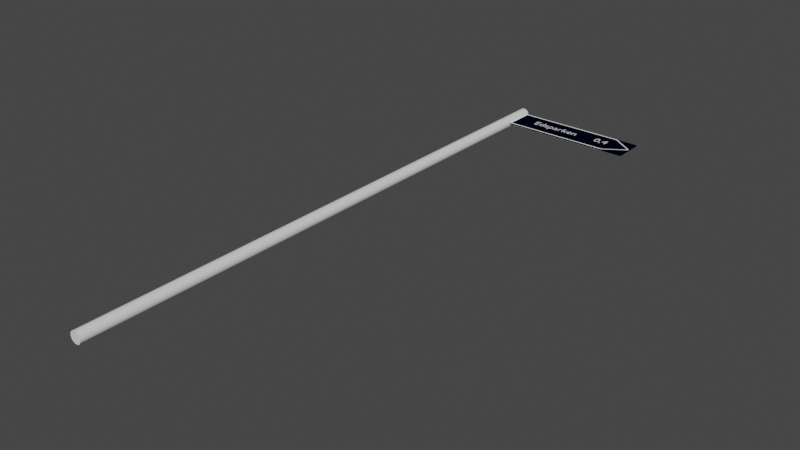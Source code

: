 # Source: sign.blend  (saved by Blender 3.3.6; exported with 4.5.12 LTS)
import bpy
from mathutils import Matrix  # noqa: F401  (used for matrix-valued properties, if any)

bpy.ops.wm.read_factory_settings(use_empty=True)
scene = bpy.context.scene
scene.name = 'Scene'

# ---- collections
col_collection = bpy.data.collections.new('Collection'); scene.collection.children.link(col_collection)

# ---- materials (node trees are filled in below, after node groups)
mat_material_001 = bpy.data.materials.new('Material.001')
mat_material_001.use_transparent_shadow = False
mat_material_001.diffuse_color = (1.0, 1.0, 1.0, 1.0)
mat_material_001.specular_intensity = 0.1891
mat_material_002 = bpy.data.materials.new('Material.002')
mat_material_002.use_transparent_shadow = False
mat_material_002.diffuse_color = (0.7613, 0.7613, 0.7613, 1.0)
mat_material_002.metallic = 0.5078
mat_material_003 = bpy.data.materials.new('Material.003')
mat_material_003.use_transparent_shadow = False
mat_material_003.diffuse_color = (0.0001211, 0.001444, 0.007628, 1.0)
mat_material_003.specular_intensity = 0.1891
mat_material_005 = bpy.data.materials.new('Material.005')
mat_material_005.use_transparent_shadow = False
mat_material_005.diffuse_color = (1.0, 1.0, 1.0, 1.0)
mat_material_005.specular_intensity = 0.1891

# ---- node groups
ng_auto_smooth = bpy.data.node_groups.new('Auto Smooth', 'GeometryNodeTree')
_s = ng_auto_smooth.interface.new_socket(name='Geometry', in_out='OUTPUT', socket_type='NodeSocketGeometry')
_s = ng_auto_smooth.interface.new_socket(name='Geometry', in_out='INPUT', socket_type='NodeSocketGeometry')
_s = ng_auto_smooth.interface.new_socket(name='Angle', in_out='INPUT', socket_type='NodeSocketFloat')
_s.subtype = 'ANGLE'
_s.min_value = 0.0
_s.max_value = 3.142
ng_auto_smooth.is_modifier = True
_N = ng_auto_smooth.nodes; _L = ng_auto_smooth.links
n0 = _N.new('NodeGroupOutput'); n0.name = 'Group Output'; n0.location = (480, -100)
n1 = _N.new('NodeGroupInput'); n1.name = 'Group Input'; n1.location = (-420, -300)
n2 = _N.new('NodeGroupInput'); n2.name = 'Group Input.001'; n2.location = (-60, -100)
n3 = _N.new('GeometryNodeSetShadeSmooth'); n3.name = 'Set Shade Smooth'; n3.location = (120, -100)
n3.domain = 'EDGE'
n4 = _N.new('GeometryNodeSetShadeSmooth'); n4.name = 'Set Shade Smooth.001'; n4.location = (300, -100)
n5 = _N.new('GeometryNodeInputMeshEdgeAngle'); n5.name = 'Edge Angle'; n5.location = (-420, -220)
n6 = _N.new('GeometryNodeInputEdgeSmooth'); n6.name = 'Is Edge Smooth'; n6.location = (-60, -160)
n7 = _N.new('GeometryNodeInputShadeSmooth'); n7.name = 'Is Face Smooth'; n7.location = (-240, -340)
n8 = _N.new('FunctionNodeBooleanMath'); n8.name = 'Boolean Math'; n8.location = (-60, -220)
n9 = _N.new('FunctionNodeCompare'); n9.name = 'Compare'; n9.location = (-240, -180)
n9.operation = 'LESS_EQUAL'
_L.new(n5.outputs[0], n9.inputs[0])
_L.new(n4.outputs[0], n0.inputs[0])
_L.new(n1.outputs[1], n9.inputs[1])
_L.new(n9.outputs[0], n8.inputs[0])
_L.new(n7.outputs[0], n8.inputs[1])
_L.new(n2.outputs[0], n3.inputs[0])
_L.new(n6.outputs[0], n3.inputs[1])
_L.new(n3.outputs[0], n4.inputs[0])
_L.new(n8.outputs[0], n3.inputs[2])
n0.is_active_output = True

# ---- material node trees

# ---- world
world_world = bpy.data.worlds.new('World'); scene.world = world_world
world_world.use_nodes = True; world_world.node_tree.nodes.clear()
_N = world_world.node_tree.nodes; _L = world_world.node_tree.links
n0 = _N.new('ShaderNodeOutputWorld'); n0.name = 'World Output'; n0.location = (300, 300)
n1 = _N.new('ShaderNodeBackground'); n1.name = 'Background'; n1.location = (10, 300)
n1.inputs[0].default_value = (0.05088, 0.05088, 0.05088, 1.0)
_L.new(n1.outputs[0], n0.inputs[0])
n0.is_active_output = True
world_world.color = (0.05088, 0.05088, 0.05088)
world_world.use_sun_shadow = False
world_world.sun_shadow_jitter_overblur = 0.0

# ---- meshes
me_plane = bpy.data.meshes.new('Plane')
me_plane.from_pydata([(-3.087, -0.9954, -0.0812), (-2.992, -0.9954, -0.0812), (-3.087, 1.005, -0.0812), (-2.992, 1.005, -0.0812), (-2.992, -0.9063, -0.0812), (2.75, -0.9954, -0.0812), (2.75, -0.9063, -0.0812), (3.934, -0.05825, -0.0812), (3.934, 0.0309, -0.0812), (2.75, 0.9049, -0.0812), (2.75, 0.9941, -0.0812), (-3.008, 0.9049, -0.0812), (-3.008, 0.9941, -0.0812)], [], [(0, 2, 3, 1), (1, 4, 6, 5), (5, 6, 8, 7), (7, 9, 10, 8), (9, 11, 12, 10)])
_uv = me_plane.uv_layers.new(name='UVMap')
_uv.uv.foreach_set('vector', [0.0, 0.0, 0.0, 1.0, 1.0, 1.0, 1.0, 0.0, 0.0, 0.0, 0.0, 0.0, 0.0, 0.0, 0.0, 0.0, 0.0, 0.0, 0.0, 0.0, 0.0, 0.0, 0.0, 0.0, 0.0, 0.0, 0.0, 0.0, 0.0, 0.0, 0.0, 0.0, 0.0, 0.0, 0.0, 0.0, 0.0, 0.0, 0.0, 0.0])
me_plane.materials.append(mat_material_001)
me_plane.update()
me_plane.normals_split_custom_set([tuple(v) for v in zip(*[iter([0.0, 0.0, -1.0, 0.0, 0.0, -1.0, 0.0, 0.0, -1.0, 0.0, 0.0, -1.0, 0.0, 0.0, -1.0, 0.0, 0.0, -1.0, 0.0, 0.0, -1.0, 0.0, 0.0, -1.0, 4.41e-09, 0.0, -1.0, 4.41e-09, 0.0, -1.0, 4.41e-09, 0.0, -1.0, 4.41e-09, 0.0, -1.0, 7.058e-08, 0.0, -1.0, 7.058e-08, 0.0, -1.0, 7.058e-08, 0.0, -1.0, 7.058e-08, 0.0, -1.0, 0.0, 0.0, -1.0, 0.0, 0.0, -1.0, 0.0, 0.0, -1.0, 0.0, 0.0, -1.0])] * 3)])
me_cylinder = bpy.data.meshes.new('Cylinder')
me_cylinder.from_pydata([(5.49e-09, 1.0, -1.0), (5.49e-09, 1.0, 1.0), (0.1951, 0.9808, -1.0), (0.1951, 0.9808, 1.0), (0.3827, 0.9239, -1.0), (0.3827, 0.9239, 1.0), (0.5556, 0.8315, -1.0), (0.5556, 0.8315, 1.0), (0.7071, 0.7071, -1.0), (0.7071, 0.7071, 1.0), (0.8315, 0.5556, -1.0), (0.8315, 0.5556, 1.0), (0.9239, 0.3827, -1.0), (0.9239, 0.3827, 1.0), (0.9808, 0.1951, -1.0), (0.9808, 0.1951, 1.0), (1.0, -1.834e-09, -1.0), (1.0, -1.834e-09, 1.0), (0.9808, -0.1951, -1.0), (0.9808, -0.1951, 1.0), (0.9239, -0.3827, -1.0), (0.9239, -0.3827, 1.0), (0.8315, -0.5556, -1.0), (0.8315, -0.5556, 1.0), (0.7071, -0.7071, -1.0), (0.7071, -0.7071, 1.0), (0.5556, -0.8315, -1.0), (0.5556, -0.8315, 1.0), (0.3827, -0.9239, -1.0), (0.3827, -0.9239, 1.0), (0.1951, -0.9808, -1.0), (0.1951, -0.9808, 1.0), (5.49e-09, -1.0, -1.0), (5.49e-09, -1.0, 1.0), (-0.1951, -0.9808, -1.0), (-0.1951, -0.9808, 1.0), (-0.3827, -0.9239, -1.0), (-0.3827, -0.9239, 1.0), (-0.5556, -0.8315, -1.0), (-0.5556, -0.8315, 1.0), (-0.7071, -0.7071, -1.0), (-0.7071, -0.7071, 1.0), (-0.8315, -0.5556, -1.0), (-0.8315, -0.5556, 1.0), (-0.9239, -0.3827, -1.0), (-0.9239, -0.3827, 1.0), (-0.9808, -0.1951, -1.0), (-0.9808, -0.1951, 1.0), (-1.0, -1.834e-09, -1.0), (-1.0, -1.834e-09, 1.0), (-0.9808, 0.1951, -1.0), (-0.9808, 0.1951, 1.0), (-0.9239, 0.3827, -1.0), (-0.9239, 0.3827, 1.0), (-0.8315, 0.5556, -1.0), (-0.8315, 0.5556, 1.0), (-0.7071, 0.7071, -1.0), (-0.7071, 0.7071, 1.0), (-0.5556, 0.8315, -1.0), (-0.5556, 0.8315, 1.0), (-0.3827, 0.9239, -1.0), (-0.3827, 0.9239, 1.0), (-0.1951, 0.9808, -1.0), (-0.1951, 0.9808, 1.0)], [], [(0, 1, 3, 2), (2, 3, 5, 4), (4, 5, 7, 6), (6, 7, 9, 8), (8, 9, 11, 10), (10, 11, 13, 12), (12, 13, 15, 14), (14, 15, 17, 16), (16, 17, 19, 18), (18, 19, 21, 20), (20, 21, 23, 22), (22, 23, 25, 24), (24, 25, 27, 26), (26, 27, 29, 28), (28, 29, 31, 30), (30, 31, 33, 32), (32, 33, 35, 34), (34, 35, 37, 36), (36, 37, 39, 38), (38, 39, 41, 40), (40, 41, 43, 42), (42, 43, 45, 44), (44, 45, 47, 46), (46, 47, 49, 48), (48, 49, 51, 50), (50, 51, 53, 52), (52, 53, 55, 54), (54, 55, 57, 56), (56, 57, 59, 58), (58, 59, 61, 60), (3, 1, 63, 61, 59, 57, 55, 53, 51, 49, 47, 45, 43, 41, 39, 37, 35, 33, 31, 29, 27, 25, 23, 21, 19, 17, 15, 13, 11, 9, 7, 5), (60, 61, 63, 62), (62, 63, 1, 0), (0, 2, 4, 6, 8, 10, 12, 14, 16, 18, 20, 22, 24, 26, 28, 30, 32, 34, 36, 38, 40, 42, 44, 46, 48, 50, 52, 54, 56, 58, 60, 62)])
me_cylinder.polygons.foreach_set('use_smooth', [True] * 34)
_uv = me_cylinder.uv_layers.new(name='UVMap')
_uv.uv.foreach_set('vector', [1.0, 0.5, 1.0, 1.0, 0.9688, 1.0, 0.9688, 0.5, 0.9688, 0.5, 0.9688, 1.0, 0.9375, 1.0, 0.9375, 0.5, 0.9375, 0.5, 0.9375, 1.0, 0.9062, 1.0, 0.9062, 0.5, 0.9062, 0.5, 0.9062, 1.0, 0.875, 1.0, 0.875, 0.5, 0.875, 0.5, 0.875, 1.0, 0.8438, 1.0, 0.8438, 0.5, 0.8438, 0.5, 0.8438, 1.0, 0.8125, 1.0, 0.8125, 0.5, 0.8125, 0.5, 0.8125, 1.0, 0.7812, 1.0, 0.7812, 0.5, 0.7812, 0.5, 0.7812, 1.0, 0.75, 1.0, 0.75, 0.5, 0.75, 0.5, 0.75, 1.0, 0.7188, 1.0, 0.7188, 0.5, 0.7188, 0.5, 0.7188, 1.0, 0.6875, 1.0, 0.6875, 0.5, 0.6875, 0.5, 0.6875, 1.0, 0.6562, 1.0, 0.6562, 0.5, 0.6562, 0.5, 0.6562, 1.0, 0.625, 1.0, 0.625, 0.5, 0.625, 0.5, 0.625, 1.0, 0.5938, 1.0, 0.5938, 0.5, 0.5938, 0.5, 0.5938, 1.0, 0.5625, 1.0, 0.5625, 0.5, 0.5625, 0.5, 0.5625, 1.0, 0.5312, 1.0, 0.5312, 0.5, 0.5312, 0.5, 0.5312, 1.0, 0.5, 1.0, 0.5, 0.5, 0.5, 0.5, 0.5, 1.0, 0.4688, 1.0, 0.4688, 0.5, 0.4688, 0.5, 0.4688, 1.0, 0.4375, 1.0, 0.4375, 0.5, 0.4375, 0.5, 0.4375, 1.0, 0.4062, 1.0, 0.4062, 0.5, 0.4062, 0.5, 0.4062, 1.0, 0.375, 1.0, 0.375, 0.5, 0.375, 0.5, 0.375, 1.0, 0.3438, 1.0, 0.3438, 0.5, 0.3438, 0.5, 0.3438, 1.0, 0.3125, 1.0, 0.3125, 0.5, 0.3125, 0.5, 0.3125, 1.0, 0.2812, 1.0, 0.2812, 0.5, 0.2812, 0.5, 0.2812, 1.0, 0.25, 1.0, 0.25, 0.5, 0.25, 0.5, 0.25, 1.0, 0.2188, 1.0, 0.2188, 0.5, 0.2188, 0.5, 0.2188, 1.0, 0.1875, 1.0, 0.1875, 0.5, 0.1875, 0.5, 0.1875, 1.0, 0.1562, 1.0, 0.1562, 0.5, 0.1562, 0.5, 0.1562, 1.0, 0.125, 1.0, 0.125, 0.5, 0.125, 0.5, 0.125, 1.0, 0.09375, 1.0, 0.09375, 0.5, 0.09375, 0.5, 0.09375, 1.0, 0.0625, 1.0, 0.0625, 0.5, 0.2968, 0.4854, 0.25, 0.49, 0.2032, 0.4854, 0.1582, 0.4717, 0.1167, 0.4496, 0.08029, 0.4197, 0.05045, 0.3833, 0.02827, 0.3418, 0.01461, 0.2968, 0.01, 0.25, 0.01461, 0.2032, 0.02827, 0.1582, 0.05045, 0.1167, 0.08029, 0.08029, 0.1167, 0.05045, 0.1582, 0.02827, 0.2032, 0.01461, 0.25, 0.01, 0.2968, 0.01461, 0.3418, 0.02827, 0.3833, 0.05045, 0.4197, 0.08029, 0.4496, 0.1167, 0.4717, 0.1582, 0.4854, 0.2032, 0.49, 0.25, 0.4854, 0.2968, 0.4717, 0.3418, 0.4496, 0.3833, 0.4197, 0.4197, 0.3833, 0.4496, 0.3418, 0.4717, 0.0625, 0.5, 0.0625, 1.0, 0.03125, 1.0, 0.03125, 0.5, 0.03125, 0.5, 0.03125, 1.0, 0.0, 1.0, 0.0, 0.5, 0.75, 0.49, 0.7968, 0.4854, 0.8418, 0.4717, 0.8833, 0.4496, 0.9197, 0.4197, 0.9496, 0.3833, 0.9717, 0.3418, 0.9854, 0.2968, 0.99, 0.25, 0.9854, 0.2032, 0.9717, 0.1582, 0.9496, 0.1167, 0.9197, 0.08029, 0.8833, 0.05045, 0.8418, 0.02827, 0.7968, 0.01461, 0.75, 0.01, 0.7032, 0.01461, 0.6582, 0.02827, 0.6167, 0.05045, 0.5803, 0.08029, 0.5504, 0.1167, 0.5283, 0.1582, 0.5146, 0.2032, 0.51, 0.25, 0.5146, 0.2968, 0.5283, 0.3418, 0.5504, 0.3833, 0.5803, 0.4197, 0.6167, 0.4496, 0.6582, 0.4717, 0.7032, 0.4854])
me_cylinder.materials.append(mat_material_002)
me_cylinder.update()
me_plane_001 = bpy.data.meshes.new('Plane.001')
me_plane_001.from_pydata([(-3.496, -1.002, -0.03152), (3.512, -1.002, -0.03152), (-3.496, 0.9983, -0.03152), (3.512, 0.9983, -0.03152), (-3.512, -0.9983, 0.03152), (3.496, -0.9983, 0.03152), (-3.512, 1.002, 0.03152), (3.496, 1.002, 0.03152)], [], [(0, 2, 3, 1), (4, 5, 7, 6), (1, 3, 7, 5), (2, 0, 4, 6), (3, 2, 6, 7), (0, 1, 5, 4)])
_uv = me_plane_001.uv_layers.new(name='UVMap')
_uv.uv.foreach_set('vector', [0.0, 0.0, 0.0, 1.0, 1.0, 1.0, 1.0, 0.0, 0.0, 0.0, 1.0, 0.0, 1.0, 1.0, 0.0, 1.0, 1.0, 0.0, 1.0, 1.0, 1.0, 1.0, 1.0, 0.0, 0.0, 1.0, 0.0, 0.0, 0.0, 0.0, 0.0, 1.0, 1.0, 1.0, 0.0, 1.0, 0.0, 1.0, 1.0, 1.0, 0.0, 0.0, 1.0, 0.0, 1.0, 0.0, 0.0, 0.0])
me_plane_001.materials.append(mat_material_003)
me_plane_001.update()
me_plane_003 = bpy.data.meshes.new('Plane.003')
me_plane_003.from_pydata([(-3.087, -0.9954, 7.451e-09), (-2.992, -0.9954, 7.451e-09), (-3.087, 1.005, 7.451e-09), (-2.992, 1.005, 7.451e-09), (-2.992, -0.9063, 7.451e-09), (2.75, -0.9954, 7.451e-09), (2.75, -0.9063, 7.451e-09), (3.934, -0.05825, 7.451e-09), (3.934, 0.0309, 7.451e-09), (2.75, 0.9049, 7.451e-09), (2.75, 0.9941, 7.451e-09), (-3.008, 0.9049, 7.451e-09), (-3.008, 0.9941, 7.451e-09)], [], [(0, 1, 3, 2), (1, 5, 6, 4), (5, 7, 8, 6), (7, 8, 10, 9), (9, 10, 12, 11)])
_uv = me_plane_003.uv_layers.new(name='UVMap')
_uv.uv.foreach_set('vector', [0.0, 0.0, 1.0, 0.0, 1.0, 1.0, 0.0, 1.0, 0.0, 0.0, 0.0, 0.0, 0.0, 0.0, 0.0, 0.0, 0.0, 0.0, 0.0, 0.0, 0.0, 0.0, 0.0, 0.0, 0.0, 0.0, 0.0, 0.0, 0.0, 0.0, 0.0, 0.0, 0.0, 0.0, 0.0, 0.0, 0.0, 0.0, 0.0, 0.0])
me_plane_003.materials.append(mat_material_005)
me_plane_003.update()
me_plane_003.normals_split_custom_set([tuple(v) for v in zip(*[iter([0.0, 0.0, 1.0, 0.0, 0.0, 1.0, 0.0, 0.0, 1.0, 0.0, 0.0, 1.0, 0.0, 0.0, 1.0, 0.0, 0.0, 1.0, 0.0, 0.0, 1.0, 0.0, 0.0, 1.0, 0.0, 0.0, 1.0, 0.0, 0.0, 1.0, 0.0, 0.0, 1.0, 0.0, 0.0, 1.0, 4.207e-15, 0.0, 1.0, 4.207e-15, 0.0, 1.0, 4.207e-15, 0.0, 1.0, 4.207e-15, 0.0, 1.0, 0.0, 0.0, 1.0, 0.0, 0.0, 1.0, 0.0, 0.0, 1.0, 0.0, 0.0, 1.0])] * 3)])

# ---- curves / text
txt_eds = bpy.data.curves.new('Eds', 'FONT')
txt_eds.dimensions = '2D'
txt_eds.body = 'Edsparken      0,4'
txt_eds.size = 0.65
txt_eds.offset_x = -2.31
txt_eds.offset_y = -0.1498
txt_eds_001 = bpy.data.curves.new('Eds.001', 'FONT')
txt_eds_001.dimensions = '2D'
txt_eds_001.body = '0,4     Edsparken'
txt_eds_001.size = 0.65
txt_eds_001.offset_x = -2.31
txt_eds_001.offset_y = -0.1498

# ---- objects
ob_plane = bpy.data.objects.new('Plane', me_plane)
ob_cylinder = bpy.data.objects.new('Cylinder', me_cylinder)
ob_plane_001 = bpy.data.objects.new('Plane.001', me_plane_001)
ob_text = bpy.data.objects.new('Text', txt_eds)
ob_text_001 = bpy.data.objects.new('Text.001', txt_eds_001)
ob_plane_002 = bpy.data.objects.new('Plane.002', me_plane_003)

# ---- transforms, parenting, visibility, modifiers, constraints
ob_plane.location = (0.4525, 1.453, 0.03282)
ob_plane.scale = (0.1351, 0.1149, 0.1351)
ob_cylinder.location = (-0.002414, -0.4753, 0.02238)
ob_cylinder.rotation_euler = (1.571, -0.0, 0.0)
ob_cylinder.scale = (0.04119, 0.04143, 2.06)
_m = ob_cylinder.modifiers.new('Auto Smooth', 'NODES')
_m.node_group = ng_auto_smooth
_gi = [s.identifier for s in ng_auto_smooth.interface.items_tree if s.item_type == 'SOCKET' and s.in_out == 'INPUT']
_m[_gi[1]] = 0.5236  # Angle
ob_plane_001.location = (0.5099, 1.454, 0.02664)
ob_plane_001.scale = (0.1351, 0.1149, 0.1351)
ob_text.location = (0.4999, 1.447, 0.03636)
ob_text.scale = (0.1351, 0.1351, 0.1351)
ob_text_001.location = (0.4999, 1.447, 0.0214)
ob_text_001.rotation_euler = (-0.0, 3.142, -0.0)
ob_text_001.scale = (0.1351, 0.1351, 0.1351)
ob_plane_002.location = (0.4525, 1.453, 0.03282)
ob_plane_002.scale = (0.1351, 0.1149, 0.1351)

# ---- collection membership
col_collection.objects.link(ob_plane)
col_collection.objects.link(ob_cylinder)
col_collection.objects.link(ob_plane_001)
col_collection.objects.link(ob_text)
col_collection.objects.link(ob_text_001)
col_collection.objects.link(ob_plane_002)

# ---- scene / render settings (as saved in the file)
scene.frame_start = 1; scene.frame_end = 250; scene.frame_set(1)
scene.render.engine = 'BLENDER_EEVEE_NEXT'
scene.cycles.sampling_pattern = 'TABULATED_SOBOL'
scene.cycles.use_light_tree = False
scene.view_settings.view_transform = 'Filmic'
bpy.context.view_layer.update()

# ---- added for rendering (the .blend has no active camera and no usable light): camera, sun
cam_auto = bpy.data.cameras.new('AutoCamera')
cam_auto.lens = 50.0
cam_auto.sensor_width = 36.0
cam_auto.clip_end = 1000.0
ob_auto_camera = bpy.data.objects.new('AutoCamera', cam_auto)
scene.collection.objects.link(ob_auto_camera)
ob_auto_camera.location = (4.39956, -5.19034, 3.16575)
ob_auto_camera.rotation_euler = (1.09748, -7.21219e-08, 0.694738)
scene.camera = ob_auto_camera
light_auto_sun = bpy.data.lights.new('AutoSun', 'SUN')
light_auto_sun.energy = 3.0
light_auto_sun.angle = 0.0523599
ob_auto_sun = bpy.data.objects.new('AutoSun', light_auto_sun)
scene.collection.objects.link(ob_auto_sun)
ob_auto_sun.rotation_euler = (0.872665, 0.174533, 0.523599)
bpy.context.view_layer.update()
